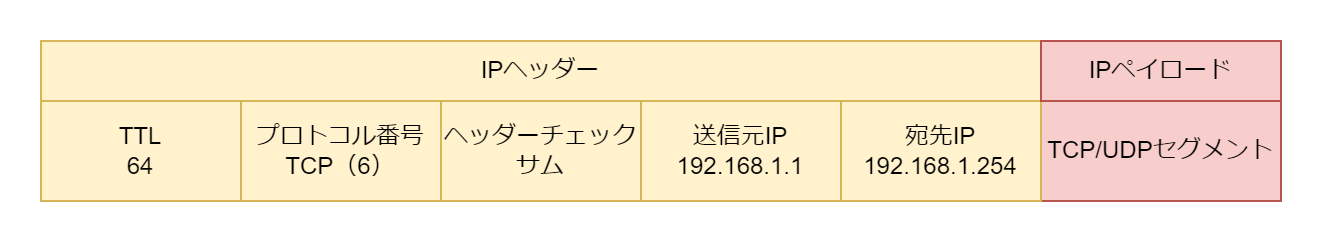

The diagram above was exported from draw.io. Its source (the exported page's mxGraphModel, read from the mxfile embedded in the PNG):
<mxGraphModel dx="1050" dy="557" grid="1" gridSize="10" guides="1" tooltips="1" connect="1" arrows="1" fold="1" page="1" pageScale="1" pageWidth="827" pageHeight="1169" math="0" shadow="0">
  <root>
    <mxCell id="0" />
    <mxCell id="1" parent="0" />
    <mxCell id="2" value="&lt;div&gt;プロトコル番号&lt;/div&gt;&lt;div&gt;TCP（6）&lt;/div&gt;" style="rounded=0;whiteSpace=wrap;html=1;fillColor=#fff2cc;strokeColor=#d6b656;" vertex="1" parent="1">
      <mxGeometry x="130" y="960" width="100" height="50" as="geometry" />
    </mxCell>
    <mxCell id="3" value="TTL&lt;div&gt;64&lt;/div&gt;" style="rounded=0;whiteSpace=wrap;html=1;fillColor=#fff2cc;strokeColor=#d6b656;" vertex="1" parent="1">
      <mxGeometry x="30" y="960" width="100" height="50" as="geometry" />
    </mxCell>
    <mxCell id="4" value="TCP/UDPセグメント" style="rounded=0;whiteSpace=wrap;html=1;fillColor=#f8cecc;strokeColor=#b85450;" vertex="1" parent="1">
      <mxGeometry x="530" y="960" width="120" height="50" as="geometry" />
    </mxCell>
    <mxCell id="5" value="宛先IP&lt;div&gt;192.168.1.254&lt;/div&gt;" style="rounded=0;whiteSpace=wrap;html=1;fillColor=#fff2cc;strokeColor=#d6b656;" vertex="1" parent="1">
      <mxGeometry x="430" y="960" width="100" height="50" as="geometry" />
    </mxCell>
    <mxCell id="6" value="ヘッダーチェックサム" style="rounded=0;whiteSpace=wrap;html=1;fillColor=#fff2cc;strokeColor=#d6b656;" vertex="1" parent="1">
      <mxGeometry x="230" y="960" width="100" height="50" as="geometry" />
    </mxCell>
    <mxCell id="7" value="送信元IP&lt;div&gt;192.168.1.1&lt;/div&gt;" style="rounded=0;whiteSpace=wrap;html=1;fillColor=#fff2cc;strokeColor=#d6b656;" vertex="1" parent="1">
      <mxGeometry x="330" y="960" width="100" height="50" as="geometry" />
    </mxCell>
    <mxCell id="8" value="IPヘッダー" style="rounded=0;whiteSpace=wrap;html=1;fillColor=#fff2cc;strokeColor=#d6b656;" vertex="1" parent="1">
      <mxGeometry x="30" y="930" width="500" height="30" as="geometry" />
    </mxCell>
    <mxCell id="9" value="IPペイロード" style="rounded=0;whiteSpace=wrap;html=1;fillColor=#f8cecc;strokeColor=#b85450;" vertex="1" parent="1">
      <mxGeometry x="530" y="930" width="120" height="30" as="geometry" />
    </mxCell>
  </root>
</mxGraphModel>